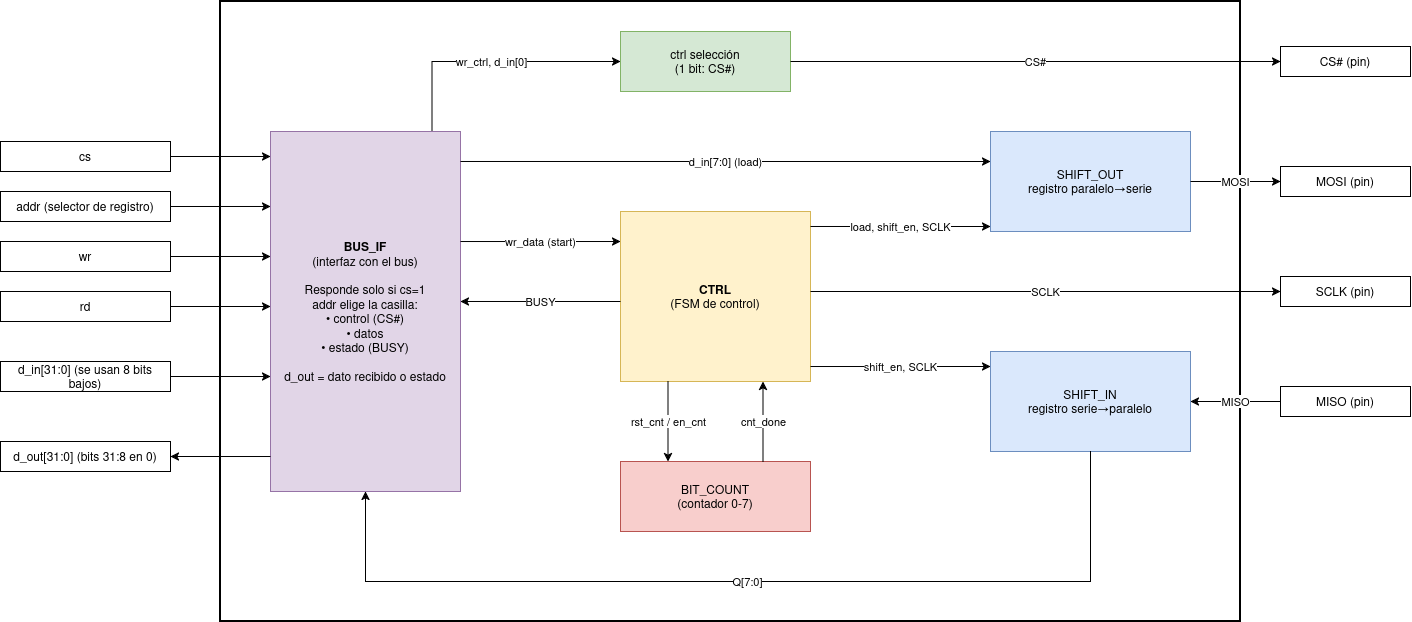

The diagram above was exported from draw.io. Its source (the exported page's mxGraphModel, read from the mxfile embedded in the PNG):
<mxGraphModel dx="2049" dy="1094" grid="1" gridSize="10" guides="1" tooltips="1" connect="1" arrows="1" fold="1" page="1" pageScale="1" pageWidth="827" pageHeight="1169" math="0" shadow="0">
  <root>
    <mxCell id="0" />
    <mxCell id="1" parent="0" />
    <mxCell id="tiiGxjt-yeoPrcV_2yep-1" parent="1" style="rounded=0;whiteSpace=wrap;html=1;fillColor=none;strokeColor=#000000;strokeWidth=2;verticalAlign=top;align=left;spacingLeft=10;spacingTop=6;fontStyle=1;fontSize=13;" value="" vertex="1">
      <mxGeometry height="620" width="1020" x="420" y="280" as="geometry" />
    </mxCell>
    <mxCell id="tiiGxjt-yeoPrcV_2yep-2" parent="1" style="rounded=0;whiteSpace=wrap;html=1;fontSize=12;fillColor=#ffffff;strokeColor=#000000;" value="cs" vertex="1">
      <mxGeometry height="30" width="170" x="200" y="420" as="geometry" />
    </mxCell>
    <mxCell id="tiiGxjt-yeoPrcV_2yep-3" parent="1" style="rounded=0;whiteSpace=wrap;html=1;fontSize=12;fillColor=#ffffff;strokeColor=#000000;" value="addr (selector de registro)" vertex="1">
      <mxGeometry height="30" width="170" x="200" y="470" as="geometry" />
    </mxCell>
    <mxCell id="tiiGxjt-yeoPrcV_2yep-4" parent="1" style="rounded=0;whiteSpace=wrap;html=1;fontSize=12;fillColor=#ffffff;strokeColor=#000000;" value="wr" vertex="1">
      <mxGeometry height="30" width="170" x="200" y="520" as="geometry" />
    </mxCell>
    <mxCell id="tiiGxjt-yeoPrcV_2yep-5" parent="1" style="rounded=0;whiteSpace=wrap;html=1;fontSize=12;fillColor=#ffffff;strokeColor=#000000;" value="rd" vertex="1">
      <mxGeometry height="30" width="170" x="200" y="570" as="geometry" />
    </mxCell>
    <mxCell id="tiiGxjt-yeoPrcV_2yep-6" parent="1" style="rounded=0;whiteSpace=wrap;html=1;fontSize=12;fillColor=#ffffff;strokeColor=#000000;" value="d_in[31:0] (se usan 8 bits bajos)" vertex="1">
      <mxGeometry height="30" width="170" x="200" y="640" as="geometry" />
    </mxCell>
    <mxCell id="tiiGxjt-yeoPrcV_2yep-7" parent="1" style="rounded=0;whiteSpace=wrap;html=1;fontSize=12;fillColor=#ffffff;strokeColor=#000000;" value="d_out[31:0] (bits 31:8 en 0)" vertex="1">
      <mxGeometry height="30" width="170" x="200" y="720" as="geometry" />
    </mxCell>
    <mxCell id="tiiGxjt-yeoPrcV_2yep-8" parent="1" style="rounded=0;whiteSpace=wrap;html=1;fontSize=12;fillColor=#ffffff;strokeColor=#000000;" value="CS# (pin)" vertex="1">
      <mxGeometry height="30" width="130" x="1480" y="325" as="geometry" />
    </mxCell>
    <mxCell id="tiiGxjt-yeoPrcV_2yep-9" parent="1" style="rounded=0;whiteSpace=wrap;html=1;fontSize=12;fillColor=#ffffff;strokeColor=#000000;" value="MOSI (pin)" vertex="1">
      <mxGeometry height="30" width="130" x="1480" y="445" as="geometry" />
    </mxCell>
    <mxCell id="tiiGxjt-yeoPrcV_2yep-10" parent="1" style="rounded=0;whiteSpace=wrap;html=1;fontSize=12;fillColor=#ffffff;strokeColor=#000000;" value="SCLK (pin)" vertex="1">
      <mxGeometry height="30" width="130" x="1480" y="555" as="geometry" />
    </mxCell>
    <mxCell id="tiiGxjt-yeoPrcV_2yep-11" parent="1" style="rounded=0;whiteSpace=wrap;html=1;fontSize=12;fillColor=#ffffff;strokeColor=#000000;" value="MISO (pin)" vertex="1">
      <mxGeometry height="30" width="130" x="1480" y="665" as="geometry" />
    </mxCell>
    <mxCell id="tiiGxjt-yeoPrcV_2yep-12" parent="1" style="rounded=0;whiteSpace=wrap;html=1;fillColor=#e1d5e7;strokeColor=#9673a6;fontSize=12;" value="&lt;b&gt;BUS_IF&lt;/b&gt;&lt;br&gt;(interfaz con el bus)&lt;br&gt;&lt;br&gt;Responde solo si cs=1&lt;br&gt;addr elige la casilla:&lt;br&gt;• control (CS#)&lt;br&gt;• datos&lt;br&gt;• estado (BUSY)&lt;br&gt;&lt;br&gt;d_out = dato recibido o estado" vertex="1">
      <mxGeometry height="360" width="190" x="470" y="410" as="geometry" />
    </mxCell>
    <mxCell id="tiiGxjt-yeoPrcV_2yep-13" parent="1" style="rounded=0;whiteSpace=wrap;html=1;fillColor=#d5e8d4;strokeColor=#82b366;fontSize=12;" value="ctrl selección&lt;br&gt;(1 bit: CS#)" vertex="1">
      <mxGeometry height="60" width="170" x="820" y="310" as="geometry" />
    </mxCell>
    <mxCell id="tiiGxjt-yeoPrcV_2yep-14" parent="1" style="rounded=0;whiteSpace=wrap;html=1;fillColor=#fff2cc;strokeColor=#d6b656;fontSize=12;" value="&lt;b&gt;CTRL&lt;/b&gt;&lt;br&gt;(FSM de control)" vertex="1">
      <mxGeometry height="170" width="190" x="820" y="490" as="geometry" />
    </mxCell>
    <mxCell id="tiiGxjt-yeoPrcV_2yep-15" parent="1" style="rounded=0;whiteSpace=wrap;html=1;fillColor=#dae8fc;strokeColor=#6c8ebf;fontSize=12;" value="SHIFT_OUT&lt;br&gt;registro paralelo→serie" vertex="1">
      <mxGeometry height="100" width="200" x="1190" y="410" as="geometry" />
    </mxCell>
    <mxCell id="tiiGxjt-yeoPrcV_2yep-16" parent="1" style="rounded=0;whiteSpace=wrap;html=1;fillColor=#dae8fc;strokeColor=#6c8ebf;fontSize=12;" value="SHIFT_IN&lt;br&gt;registro serie→paralelo" vertex="1">
      <mxGeometry height="100" width="200" x="1190" y="630" as="geometry" />
    </mxCell>
    <mxCell id="tiiGxjt-yeoPrcV_2yep-17" parent="1" style="rounded=0;whiteSpace=wrap;html=1;fillColor=#f8cecc;strokeColor=#b85450;fontSize=12;" value="BIT_COUNT&lt;br&gt;(contador 0-7)" vertex="1">
      <mxGeometry height="70" width="190" x="820" y="740" as="geometry" />
    </mxCell>
    <mxCell id="tiiGxjt-yeoPrcV_2yep-18" edge="1" parent="1" source="tiiGxjt-yeoPrcV_2yep-2" style="edgeStyle=none;html=1;endArrow=classic;endFill=1;exitX=1;exitY=0.5;exitDx=0;exitDy=0;entryX=0;entryY=0.0694;entryDx=0;entryDy=0;" target="tiiGxjt-yeoPrcV_2yep-12" value="">
      <mxGeometry relative="1" as="geometry" />
    </mxCell>
    <mxCell id="tiiGxjt-yeoPrcV_2yep-19" edge="1" parent="1" source="tiiGxjt-yeoPrcV_2yep-3" style="edgeStyle=none;html=1;endArrow=classic;endFill=1;exitX=1;exitY=0.5;exitDx=0;exitDy=0;entryX=0;entryY=0.2083;entryDx=0;entryDy=0;" target="tiiGxjt-yeoPrcV_2yep-12" value="">
      <mxGeometry relative="1" as="geometry" />
    </mxCell>
    <mxCell id="tiiGxjt-yeoPrcV_2yep-20" edge="1" parent="1" source="tiiGxjt-yeoPrcV_2yep-4" style="edgeStyle=none;html=1;endArrow=classic;endFill=1;exitX=1;exitY=0.5;exitDx=0;exitDy=0;entryX=0;entryY=0.3472;entryDx=0;entryDy=0;" target="tiiGxjt-yeoPrcV_2yep-12" value="">
      <mxGeometry relative="1" as="geometry" />
    </mxCell>
    <mxCell id="tiiGxjt-yeoPrcV_2yep-21" edge="1" parent="1" source="tiiGxjt-yeoPrcV_2yep-5" style="edgeStyle=none;html=1;endArrow=classic;endFill=1;exitX=1;exitY=0.5;exitDx=0;exitDy=0;entryX=0;entryY=0.4861;entryDx=0;entryDy=0;" target="tiiGxjt-yeoPrcV_2yep-12" value="">
      <mxGeometry relative="1" as="geometry" />
    </mxCell>
    <mxCell id="tiiGxjt-yeoPrcV_2yep-22" edge="1" parent="1" source="tiiGxjt-yeoPrcV_2yep-6" style="edgeStyle=none;html=1;endArrow=classic;endFill=1;exitX=1;exitY=0.5;exitDx=0;exitDy=0;entryX=0;entryY=0.6806;entryDx=0;entryDy=0;" target="tiiGxjt-yeoPrcV_2yep-12" value="">
      <mxGeometry relative="1" as="geometry" />
    </mxCell>
    <mxCell id="tiiGxjt-yeoPrcV_2yep-23" edge="1" parent="1" source="tiiGxjt-yeoPrcV_2yep-12" style="edgeStyle=none;html=1;endArrow=classic;endFill=1;exitX=0;exitY=0.9028;exitDx=0;exitDy=0;entryX=1;entryY=0.5;entryDx=0;entryDy=0;" target="tiiGxjt-yeoPrcV_2yep-7" value="">
      <mxGeometry relative="1" as="geometry" />
    </mxCell>
    <mxCell id="tiiGxjt-yeoPrcV_2yep-24" edge="1" parent="1" source="tiiGxjt-yeoPrcV_2yep-12" style="edgeStyle=orthogonalEdgeStyle;rounded=0;html=1;endArrow=classic;endFill=1;fontSize=11;labelBackgroundColor=#ffffff;exitX=0.85;exitY=0;exitDx=0;exitDy=0;entryX=0;entryY=0.5;entryDx=0;entryDy=0;" target="tiiGxjt-yeoPrcV_2yep-13" value="wr_ctrl, d_in[0]">
      <mxGeometry relative="1" as="geometry" />
    </mxCell>
    <mxCell id="tiiGxjt-yeoPrcV_2yep-25" edge="1" parent="1" source="tiiGxjt-yeoPrcV_2yep-12" style="edgeStyle=none;html=1;endArrow=classic;endFill=1;fontSize=11;labelBackgroundColor=#ffffff;exitX=1;exitY=0.0833;exitDx=0;exitDy=0;entryX=0;entryY=0.3;entryDx=0;entryDy=0;" target="tiiGxjt-yeoPrcV_2yep-15" value="d_in[7:0] (load)">
      <mxGeometry relative="1" as="geometry" />
    </mxCell>
    <mxCell id="tiiGxjt-yeoPrcV_2yep-26" edge="1" parent="1" source="tiiGxjt-yeoPrcV_2yep-12" style="edgeStyle=none;html=1;endArrow=classic;endFill=1;fontSize=11;labelBackgroundColor=#ffffff;exitX=1;exitY=0.3056;exitDx=0;exitDy=0;entryX=0;entryY=0.1765;entryDx=0;entryDy=0;" target="tiiGxjt-yeoPrcV_2yep-14" value="wr_data (start)">
      <mxGeometry relative="1" as="geometry" />
    </mxCell>
    <mxCell id="tiiGxjt-yeoPrcV_2yep-27" edge="1" parent="1" source="tiiGxjt-yeoPrcV_2yep-14" style="edgeStyle=none;html=1;endArrow=classic;endFill=1;fontSize=11;labelBackgroundColor=#ffffff;exitX=0;exitY=0.5294;exitDx=0;exitDy=0;entryX=1;entryY=0.4722;entryDx=0;entryDy=0;" target="tiiGxjt-yeoPrcV_2yep-12" value="BUSY">
      <mxGeometry relative="1" as="geometry" />
    </mxCell>
    <mxCell id="tiiGxjt-yeoPrcV_2yep-28" edge="1" parent="1" source="tiiGxjt-yeoPrcV_2yep-14" style="edgeStyle=none;html=1;endArrow=classic;endFill=1;fontSize=11;labelBackgroundColor=#ffffff;exitX=1;exitY=0.0882;exitDx=0;exitDy=0;entryX=0;entryY=0.95;entryDx=0;entryDy=0;" target="tiiGxjt-yeoPrcV_2yep-15" value="load, shift_en, SCLK">
      <mxGeometry relative="1" as="geometry" />
    </mxCell>
    <mxCell id="tiiGxjt-yeoPrcV_2yep-29" edge="1" parent="1" source="tiiGxjt-yeoPrcV_2yep-14" style="edgeStyle=none;html=1;endArrow=classic;endFill=1;fontSize=11;labelBackgroundColor=#ffffff;exitX=1;exitY=0.9118;exitDx=0;exitDy=0;entryX=0;entryY=0.15;entryDx=0;entryDy=0;" target="tiiGxjt-yeoPrcV_2yep-16" value="shift_en, SCLK">
      <mxGeometry relative="1" as="geometry" />
    </mxCell>
    <mxCell id="tiiGxjt-yeoPrcV_2yep-30" edge="1" parent="1" source="tiiGxjt-yeoPrcV_2yep-14" style="edgeStyle=none;html=1;endArrow=classic;endFill=1;fontSize=11;labelBackgroundColor=#ffffff;exitX=0.25;exitY=1;exitDx=0;exitDy=0;entryX=0.25;entryY=0;entryDx=0;entryDy=0;" target="tiiGxjt-yeoPrcV_2yep-17" value="rst_cnt / en_cnt">
      <mxGeometry relative="1" as="geometry" />
    </mxCell>
    <mxCell id="tiiGxjt-yeoPrcV_2yep-31" edge="1" parent="1" source="tiiGxjt-yeoPrcV_2yep-17" style="edgeStyle=none;html=1;endArrow=classic;endFill=1;fontSize=11;labelBackgroundColor=#ffffff;exitX=0.75;exitY=0;exitDx=0;exitDy=0;entryX=0.75;entryY=1;entryDx=0;entryDy=0;" target="tiiGxjt-yeoPrcV_2yep-14" value="cnt_done">
      <mxGeometry relative="1" as="geometry" />
    </mxCell>
    <mxCell id="tiiGxjt-yeoPrcV_2yep-32" edge="1" parent="1" source="tiiGxjt-yeoPrcV_2yep-16" style="edgeStyle=orthogonalEdgeStyle;rounded=0;html=1;endArrow=classic;endFill=1;fontSize=11;labelBackgroundColor=#ffffff;exitX=0.5;exitY=1;exitDx=0;exitDy=0;entryX=0.5;entryY=1;entryDx=0;entryDy=0;" target="tiiGxjt-yeoPrcV_2yep-12" value="Q[7:0]">
      <mxGeometry relative="1" as="geometry">
        <Array as="points">
          <mxPoint x="1290" y="860" />
          <mxPoint x="565" y="860" />
        </Array>
      </mxGeometry>
    </mxCell>
    <mxCell id="tiiGxjt-yeoPrcV_2yep-33" edge="1" parent="1" source="tiiGxjt-yeoPrcV_2yep-13" style="edgeStyle=none;html=1;endArrow=classic;endFill=1;fontSize=11;labelBackgroundColor=#ffffff;exitX=1;exitY=0.5;exitDx=0;exitDy=0;entryX=0;entryY=0.5;entryDx=0;entryDy=0;" target="tiiGxjt-yeoPrcV_2yep-8" value="CS#">
      <mxGeometry relative="1" as="geometry" />
    </mxCell>
    <mxCell id="tiiGxjt-yeoPrcV_2yep-34" edge="1" parent="1" source="tiiGxjt-yeoPrcV_2yep-15" style="edgeStyle=none;html=1;endArrow=classic;endFill=1;fontSize=11;labelBackgroundColor=#ffffff;exitX=1;exitY=0.5;exitDx=0;exitDy=0;entryX=0;entryY=0.5;entryDx=0;entryDy=0;" target="tiiGxjt-yeoPrcV_2yep-9" value="MOSI">
      <mxGeometry relative="1" as="geometry" />
    </mxCell>
    <mxCell id="tiiGxjt-yeoPrcV_2yep-35" edge="1" parent="1" source="tiiGxjt-yeoPrcV_2yep-14" style="edgeStyle=none;html=1;endArrow=classic;endFill=1;fontSize=11;labelBackgroundColor=#ffffff;exitX=1;exitY=0.4706;exitDx=0;exitDy=0;entryX=0;entryY=0.5;entryDx=0;entryDy=0;" target="tiiGxjt-yeoPrcV_2yep-10" value="SCLK">
      <mxGeometry relative="1" as="geometry" />
    </mxCell>
    <mxCell id="tiiGxjt-yeoPrcV_2yep-36" edge="1" parent="1" source="tiiGxjt-yeoPrcV_2yep-11" style="edgeStyle=none;html=1;endArrow=classic;endFill=1;fontSize=11;labelBackgroundColor=#ffffff;exitX=0;exitY=0.5;exitDx=0;exitDy=0;entryX=1;entryY=0.5;entryDx=0;entryDy=0;" target="tiiGxjt-yeoPrcV_2yep-16" value="MISO">
      <mxGeometry relative="1" as="geometry" />
    </mxCell>
  </root>
</mxGraphModel>